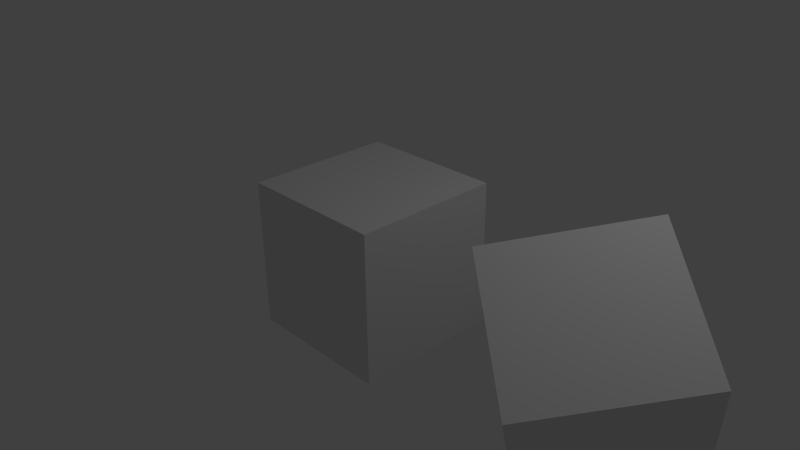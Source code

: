 # Source: dice.blend  (saved by Blender 2.74.0; exported with 4.5.12 LTS)
import bpy
from mathutils import Matrix  # noqa: F401  (used for matrix-valued properties, if any)

bpy.ops.wm.read_factory_settings(use_empty=True)
scene = bpy.context.scene
scene.name = 'Scene'

# ---- collections
col_collection_1 = bpy.data.collections.new('Collection 1'); scene.collection.children.link(col_collection_1)

# ---- materials (node trees are filled in below, after node groups)
mat_material = bpy.data.materials.new('Material')
mat_material.alpha_threshold = 0.0
mat_material.use_transparent_shadow = False
mat_material.roughness = 0.5
mat_material.line_color = (0.0, 0.0, 0.0, 1.0)

# ---- material node trees

# ---- world
world_world = bpy.data.worlds.new('World'); scene.world = world_world
world_world.color = (0.05088, 0.05088, 0.05088)
world_world.use_sun_shadow = False
world_world.sun_shadow_jitter_overblur = 0.0
world_world.cycles.sampling_method = 'MANUAL'
world_world.cycles.sample_map_resolution = 256

# ---- cameras
cam_camera = bpy.data.cameras.new('Camera')
cam_camera.clip_end = 100.0
cam_camera.lens = 35.0
cam_camera.sensor_width = 32.0
cam_camera.sensor_height = 18.0
cam_camera.ortho_scale = 7.314
cam_camera.dof.focus_distance = 0.0
cam_camera.dof.aperture_fstop = 128.0

# ---- lights
light_lamp = bpy.data.lights.new('Lamp', 'POINT')
light_lamp.transmission_factor = 0.0
light_lamp.cutoff_distance = 30.0
light_lamp.energy = 100.0
light_lamp.shadow_buffer_clip_start = 1.001
light_lamp.shadow_soft_size = 1.0
light_lamp.shadow_maximum_resolution = 0.006
light_lamp.use_absolute_resolution = True
light_lamp.cycles.use_multiple_importance_sampling = False

# ---- meshes
me_rollingdie = bpy.data.meshes.new('RollingDie')
me_rollingdie.from_pydata([(1.0, 1.0, -1.0), (1.0, -1.0, -1.0), (-1.0, -1.0, -1.0), (-1.0, 1.0, -1.0), (1.0, 1.0, 1.0), (1.0, -1.0, 1.0), (-1.0, -1.0, 1.0), (-1.0, 1.0, 1.0)], [], [(0, 1, 2, 3), (4, 7, 6, 5), (0, 4, 5, 1), (1, 5, 6, 2), (2, 6, 7, 3), (4, 0, 3, 7)])
_uv = me_rollingdie.uv_layers.new(name='UVMap')
_uv.uv.foreach_set('vector', [0.3756, 0.5006, 0.6244, 0.5006, 0.6244, 0.7494, 0.3756, 0.7494, 0.3756, 0.2519, 0.3756, 0.003126, 0.6244, 0.003126, 0.6244, 0.2519, 0.3756, 0.5006, 0.3756, 0.2519, 0.6244, 0.2519, 0.6244, 0.5006, 0.8731, 0.7494, 0.8731, 0.9981, 0.6244, 0.9981, 0.6244, 0.7494, 0.6244, 0.7494, 0.6244, 0.9981, 0.3756, 0.9981, 0.3756, 0.7494, 0.1269, 0.9981, 0.1269, 0.7494, 0.3756, 0.7494, 0.3756, 0.9981])
me_rollingdie.materials.append(mat_material)
me_rollingdie.use_remesh_preserve_volume = False
me_rollingdie.use_remesh_preserve_attributes = False
me_rollingdie.use_mirror_vertex_groups = False
me_rollingdie.update()
me_die = bpy.data.meshes.new('Die')
me_die.from_pydata([(1.0, 1.0, -1.0), (1.0, -1.0, -1.0), (-1.0, -1.0, -1.0), (-1.0, 1.0, -1.0), (1.0, 1.0, 1.0), (1.0, -1.0, 1.0), (-1.0, -1.0, 1.0), (-1.0, 1.0, 1.0)], [], [(0, 1, 2, 3), (4, 7, 6, 5), (0, 4, 5, 1), (1, 5, 6, 2), (2, 6, 7, 3), (4, 0, 3, 7)])
_uv = me_die.uv_layers.new(name='UVMap')
_uv.uv.foreach_set('vector', [0.3756, 0.5006, 0.6244, 0.5006, 0.6244, 0.7494, 0.3756, 0.7494, 0.3756, 0.2519, 0.3756, 0.003126, 0.6244, 0.003126, 0.6244, 0.2519, 0.3756, 0.5006, 0.3756, 0.2519, 0.6244, 0.2519, 0.6244, 0.5006, 0.8731, 0.7494, 0.8731, 0.9981, 0.6244, 0.9981, 0.6244, 0.7494, 0.6244, 0.7494, 0.6244, 0.9981, 0.3756, 0.9981, 0.3756, 0.7494, 0.1269, 0.9981, 0.1269, 0.7494, 0.3756, 0.7494, 0.3756, 0.9981])
me_die.materials.append(mat_material)
me_die.use_remesh_preserve_volume = False
me_die.use_remesh_preserve_attributes = False
me_die.use_mirror_vertex_groups = False
me_die.update()

# ---- objects
ob_rollingdie = bpy.data.objects.new('RollingDie', me_rollingdie)
ob_die = bpy.data.objects.new('Die', me_die)
ob_lamp = bpy.data.objects.new('Lamp', light_lamp)
ob_camera = bpy.data.objects.new('Camera', cam_camera)

# ---- transforms, parenting, visibility, modifiers, constraints
ob_rollingdie.location = (3.361, 0.0, 0.0)
ob_rollingdie.rotation_euler = (2.004, 6.111, 0.8203)
ob_rollingdie.lock_rotations_4d = False
ob_rollingdie.empty_display_type = 'ARROWS'
ob_rollingdie.lineart.crease_threshold = 0.0
ob_die.location = (0.0, 0.0, 0.0)
ob_die.lock_rotations_4d = False
ob_die.empty_display_type = 'ARROWS'
ob_die.lineart.crease_threshold = 0.0
ob_lamp.location = (4.076, 1.005, 5.904)
ob_lamp.rotation_euler = (0.6503, 0.05522, 1.866)
ob_lamp.lock_rotations_4d = False
ob_lamp.empty_display_type = 'ARROWS'
ob_lamp.color = (0.0, 0.0, 0.0, 0.0)
ob_lamp.lineart.crease_threshold = 0.0
ob_camera.location = (7.481, -6.508, 5.344)
ob_camera.rotation_euler = (1.109, 0.01082, 0.8149)
ob_camera.lock_rotations_4d = False
ob_camera.empty_display_type = 'ARROWS'
ob_camera.color = (0.0, 0.0, 0.0, 0.0)
ob_camera.display_type = 'WIRE'
ob_camera.lineart.crease_threshold = 0.0

# ---- collection membership
col_collection_1.objects.link(ob_rollingdie)
col_collection_1.objects.link(ob_die)
col_collection_1.objects.link(ob_lamp)
col_collection_1.objects.link(ob_camera)

# ---- scene / render settings (as saved in the file)
scene.camera = ob_camera
scene.frame_start = 1; scene.frame_end = 250; scene.frame_set(1)
scene.render.engine = 'BLENDER_EEVEE_NEXT'
scene.render.image_settings.color_mode = 'RGB'
scene.render.image_settings.compression = 90
scene.render.resolution_percentage = 50
scene.render.dither_intensity = 0.0
scene.render.bake_margin = 2
scene.render.bake_bias = 0.0
scene.cycles.use_denoising = False
scene.cycles.samples = 10
scene.cycles.sampling_pattern = 'TABULATED_SOBOL'
scene.cycles.light_sampling_threshold = 0.0
scene.cycles.use_adaptive_sampling = False
scene.cycles.use_light_tree = False
scene.cycles.blur_glossy = 0.0
scene.cycles.volume_bounces = 1
scene.cycles.pixel_filter_type = 'GAUSSIAN'
scene.cycles.sample_clamp_indirect = 0.0
scene.view_settings.view_transform = 'Standard'
bpy.context.view_layer.update()
